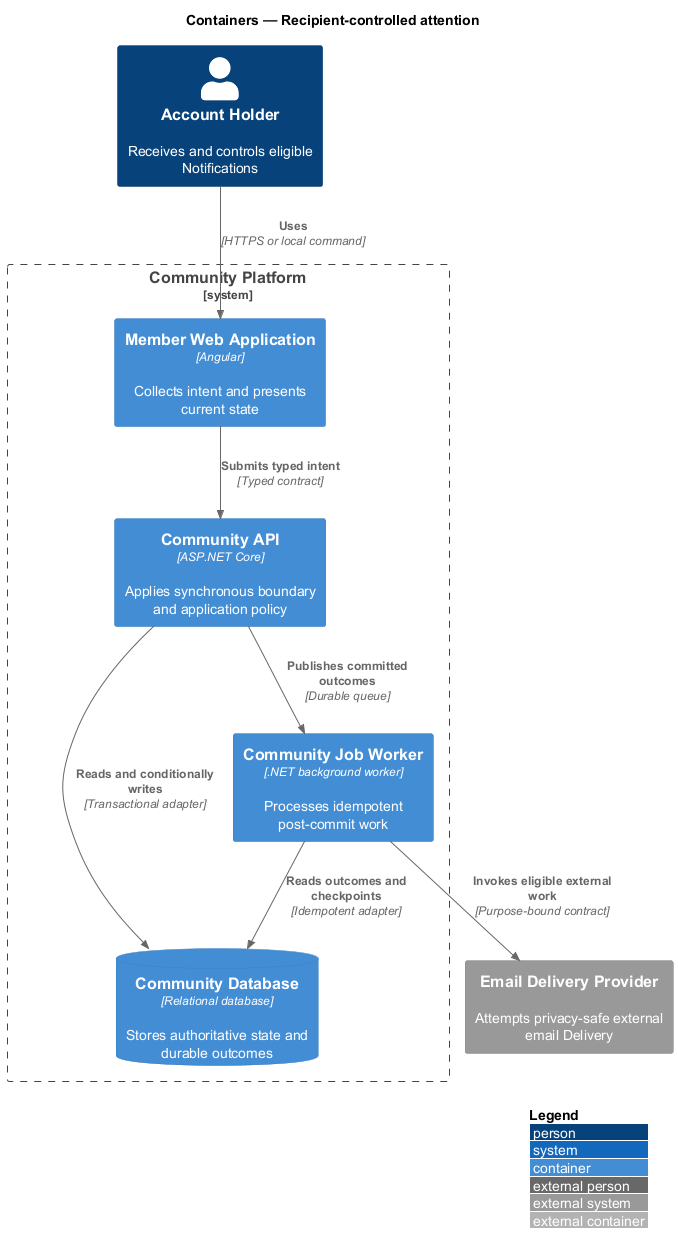

The diagram above was rendered by PlantUML. Its source (embedded in the PNG):
@startuml
!include <C4/C4_Container>
LAYOUT_WITH_LEGEND()
title Containers — Recipient-controlled attention

Person(actor, "Account Holder", "Receives and controls eligible Notifications")
System_Ext(external, "Email Delivery Provider", "Attempts privacy-safe external email Delivery")
System_Boundary(system, "Community Platform") {
  Container(frontend, "Member Web Application", "Angular", "Collects intent and presents current state")
  Container(backend, "Community API", "ASP.NET Core", "Applies synchronous boundary and application policy")
  Container(worker, "Community Job Worker", ".NET background worker", "Processes idempotent post-commit work")
  ContainerDb(store, "Community Database", "Relational database", "Stores authoritative state and durable outcomes")
}

Rel(actor, frontend, "Uses", "HTTPS or local command")
Rel(frontend, backend, "Submits typed intent", "Typed contract")
Rel(backend, store, "Reads and conditionally writes", "Transactional adapter")
Rel(backend, worker, "Publishes committed outcomes", "Durable queue")
Rel(worker, store, "Reads outcomes and checkpoints", "Idempotent adapter")
Rel(worker, external, "Invokes eligible external work", "Purpose-bound contract")
@enduml